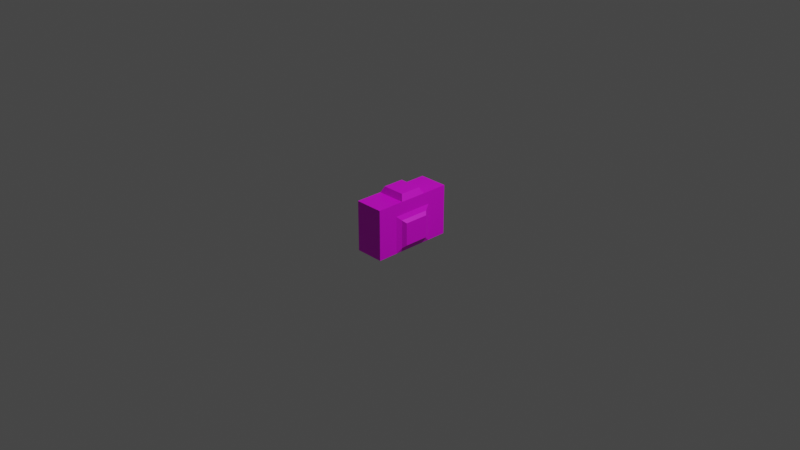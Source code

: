 # Source: camera.blend  (saved by Blender 2.92.15; exported with 4.5.12 LTS)
import bpy
from mathutils import Matrix  # noqa: F401  (used for matrix-valued properties, if any)

bpy.ops.wm.read_factory_settings(use_empty=True)
scene = bpy.context.scene
scene.name = 'Scene'

# ---- collections
col_collection = bpy.data.collections.new('Collection'); scene.collection.children.link(col_collection)

# ---- images (referenced by path relative to the original .blend; pixels are not part of the script)
import os
ASSET_DIR = os.environ.get("B2B_ASSET_DIR", "")  # directory of the original .blend (textures are referenced by path, not embedded)
HERE = os.path.dirname(os.path.abspath(__file__))  # packed textures are extracted next to this script under _unpacked/

def load_image(name, relpath, width, height, colorspace="sRGB"):
    """Load a texture the original file referenced (path relative to the .blend, or extracted next to this script)."""
    p = next((c for c in (os.path.join(HERE, relpath), os.path.join(ASSET_DIR, relpath)) if relpath and os.path.exists(c)), "")
    if p:
        img = bpy.data.images.load(p, check_existing=True)
        img.name = name
    else:  # same state as the original file: an image datablock whose file is absent (Cycles renders it pink)
        img = bpy.data.images.new(name, width, height)
        img.source = "FILE"
        img.filepath = "//" + (relpath or name)
    img.colorspace_settings.name = colorspace
    return img
img_wood_jpg = load_image('wood.jpg', 'wood.jpg', 1024, 1024, 'sRGB')

# ---- materials (node trees are filled in below, after node groups)
mat_material_003 = bpy.data.materials.new('Material.003')
mat_material_003.use_transparent_shadow = False

# ---- material node trees
mat_material_003.use_nodes = True; mat_material_003.node_tree.nodes.clear()
_N = mat_material_003.node_tree.nodes; _L = mat_material_003.node_tree.links
n0 = _N.new('ShaderNodeBsdfPrincipled'); n0.name = 'Principled BSDF'; n0.location = (10, 300)
n0.distribution = 'GGX'
n0.subsurface_method = 'BURLEY'
n0.inputs[3].default_value = 1.45
n0.inputs[27].default_value = (0.0, 0.0, 0.0, 1.0)
n0.inputs[28].default_value = 1.0
n1 = _N.new('ShaderNodeOutputMaterial'); n1.name = 'Material Output'; n1.location = (300, 300)
n2 = _N.new('ShaderNodeTexImage'); n2.name = 'Image Texture'; n2.location = (-364, 184)
n2.image = img_wood_jpg
_L.new(n0.outputs[0], n1.inputs[0])
_L.new(n2.outputs[0], n0.inputs[0])
n1.is_active_output = True

# ---- world
world_world = bpy.data.worlds.new('World'); scene.world = world_world
world_world.use_nodes = True; world_world.node_tree.nodes.clear()
_N = world_world.node_tree.nodes; _L = world_world.node_tree.links
n0 = _N.new('ShaderNodeOutputWorld'); n0.name = 'World Output'; n0.location = (300, 300)
n1 = _N.new('ShaderNodeBackground'); n1.name = 'Background'; n1.location = (10, 300)
n1.inputs[0].default_value = (0.05088, 0.05088, 0.05088, 1.0)
_L.new(n1.outputs[0], n0.inputs[0])
n0.is_active_output = True
world_world.color = (0.05088, 0.05088, 0.05088)
world_world.use_sun_shadow = False
world_world.sun_shadow_jitter_overblur = 0.0

# ---- cameras
cam_camera = bpy.data.cameras.new('Camera')
cam_camera.clip_end = 100.0
cam_camera.ortho_scale = 7.314

# ---- lights
light_light = bpy.data.lights.new('Light', 'POINT')
light_light.transmission_factor = 0.0
light_light.energy = 1000.0
light_light.shadow_soft_size = 0.1
light_light.shadow_maximum_resolution = 0.006
light_light.use_absolute_resolution = True

# ---- meshes
me_cube_004 = bpy.data.meshes.new('Cube.004')
me_cube_004.from_pydata([(-0.3385, -0.4472, -0.4018), (-0.3385, -0.4472, 0.4926), (-0.3385, 0.4472, -0.4018), (-0.3385, 0.4472, 0.4926), (0.5558, -0.4472, -0.4018), (0.5558, -0.4472, 0.4926), (0.5558, 0.4472, -0.4018), (0.5558, 0.4472, 0.4926), (-0.3385, 3.069e-09, 0.4926), (0.5558, 3.069e-09, 0.4926), (-0.3385, 0.1487, 0.4926), (0.5558, 0.2236, -0.4018), (0.5568, -0.1487, 0.4926), (-0.3376, -0.1487, 0.4926), (0.5558, -0.2236, -0.4018), (0.5558, 0.1487, 0.4926), (0.5558, 0.2236, 0.269), (0.5558, -0.2236, 0.269), (-0.244, 0.1173, 0.6021), (0.4622, -0.1173, 0.6021), (-0.2433, -0.1173, 0.6021), (0.4614, 0.1173, 0.6021), (0.6155, 0.1678, -0.3182), (0.6155, -0.1678, -0.3182), (0.6155, 0.1678, 0.1853), (0.6155, -0.1678, 0.1853), (0.7124, 0.1346, -0.2683), (0.7124, -0.1346, -0.2683), (0.7124, 0.1346, 0.1355), (0.7124, -0.1346, 0.1355)], [], [(12, 13, 1, 5), (24, 25, 29, 28), (8, 10, 3, 2, 0, 1, 13), (14, 11, 22, 23), (23, 22, 26, 27), (10, 18, 21, 15), (12, 9, 15, 21, 19), (11, 16, 24, 22), (22, 24, 28, 26), (17, 14, 23, 25), (2, 6, 11, 14, 4, 0), (4, 5, 1, 0), (6, 7, 15, 9, 12, 5, 4, 14, 17, 16, 11), (12, 19, 20, 13), (7, 3, 10, 15), (16, 17, 25, 24), (8, 13, 20, 18, 10), (19, 21, 18, 20), (7, 6, 2, 3), (28, 29, 27, 26), (23, 27, 29, 25)])
_uv = me_cube_004.uv_layers.new(name='UVMap')
_uv.uv.foreach_set('vector', [0.6463, 0.323, 0.6463, 0.0003279, 0.7541, 0.0, 0.7541, 0.3227, 0.3892, 0.6862, 0.3892, 0.8075, 0.3534, 0.7955, 0.3534, 0.6982, 0.1616, 0.03958, 0.2153, 0.03958, 0.3231, 0.03958, 0.3231, 0.3627, 0.0, 0.3627, 0.0, 0.03958, 0.1078, 0.03958, 0.3534, 0.6862, 0.3534, 0.8478, 0.3231, 0.8276, 0.3231, 0.7064, 0.3892, 0.8075, 0.3892, 0.6862, 0.4251, 0.6982, 0.4251, 0.7955, 0.9599, 0.0, 1.0, 0.03453, 1.0, 0.2892, 0.9599, 0.3228, 0.5384, 0.03956, 0.4847, 0.03956, 0.431, 0.03956, 0.4423, 1.192e-07, 0.5271, 0.0, 0.9198, 0.0, 0.9198, 0.2421, 0.8975, 0.2128, 0.8975, 0.03111, 0.8975, 0.03111, 0.8975, 0.2128, 0.862, 0.1953, 0.862, 0.04961, 0.8858, 0.6858, 0.8858, 0.9279, 0.8634, 0.8968, 0.8634, 0.7151, 0.9686, 0.6858, 0.6459, 0.6858, 0.6459, 0.605, 0.6459, 0.4435, 0.6459, 0.3627, 0.9686, 0.3627, 0.3228, 0.6862, 0.0, 0.6856, 0.0, 0.3627, 0.3228, 0.3634, 0.3231, 0.3627, 0.3231, 0.03956, 0.431, 0.03956, 0.4847, 0.03956, 0.5384, 0.03956, 0.6463, 0.03956, 0.6463, 0.3627, 0.5655, 0.3627, 0.5655, 0.1203, 0.4039, 0.1203, 0.4039, 0.3627, 0.9599, 0.3228, 0.9198, 0.2891, 0.9198, 0.03446, 0.9599, 0.0, 0.862, 0.0, 0.862, 0.3227, 0.7541, 0.3227, 0.7541, 0.0, 0.4039, 0.1203, 0.5655, 0.1203, 0.5453, 0.1506, 0.4241, 0.1506, 0.1616, 0.03958, 0.1078, 0.03958, 0.1192, 0.0, 0.2039, 1.192e-07, 0.2153, 0.03958, 0.6459, 0.6858, 0.7306, 0.6861, 0.7306, 0.9406, 0.6459, 0.9404, 0.6459, 0.6855, 0.3231, 0.6862, 0.3231, 0.3634, 0.6459, 0.3627, 0.8279, 0.8317, 0.7306, 0.8317, 0.7306, 0.6858, 0.8279, 0.6858, 0.8634, 0.8968, 0.8279, 0.8783, 0.8279, 0.7326, 0.8634, 0.7151])
me_cube_004.materials.append(mat_material_003)
me_cube_004.use_remesh_fix_poles = True
me_cube_004.use_remesh_preserve_attributes = False
me_cube_004.use_mirror_vertex_groups = False
me_cube_004.update()

# ---- objects
ob_light = bpy.data.objects.new('Light', light_light)
ob_camera = bpy.data.objects.new('Camera', cam_camera)
ob_cube = bpy.data.objects.new('Cube', me_cube_004)

# ---- transforms, parenting, visibility, modifiers, constraints
ob_light.location = (4.076, 1.005, 5.904)
ob_light.rotation_euler = (0.6503, 0.05522, 1.866)
ob_light.lock_rotations_4d = False
ob_light.empty_display_type = 'ARROWS'
ob_light.color = (0.0, 0.0, 0.0, 0.0)
ob_light.lineart.crease_threshold = 0.0
ob_camera.location = (7.359, -6.926, 4.958)
ob_camera.rotation_euler = (1.109, 0.0, 0.8149)
ob_camera.lock_rotations_4d = False
ob_camera.empty_display_type = 'ARROWS'
ob_camera.color = (0.0, 0.0, 0.0, 0.0)
ob_camera.display_type = 'WIRE'
ob_camera.lineart.crease_threshold = 0.0
ob_cube.location = (0.0, 0.0, 0.0)
ob_cube.scale = (0.3531, 0.9909, 0.6119)
ob_cube.lineart.crease_threshold = 0.0

# ---- collection membership
col_collection.objects.link(ob_light)
col_collection.objects.link(ob_camera)
col_collection.objects.link(ob_cube)

# ---- scene / render settings (as saved in the file)
scene.camera = ob_camera
scene.frame_start = 1; scene.frame_end = 250; scene.frame_set(1)
scene.render.engine = 'BLENDER_EEVEE_NEXT'
scene.cycles.use_denoising = False
scene.cycles.samples = 128
scene.cycles.sampling_pattern = 'TABULATED_SOBOL'
scene.cycles.use_adaptive_sampling = False
scene.cycles.use_light_tree = False
scene.view_settings.view_transform = 'Filmic'
bpy.context.view_layer.update()

